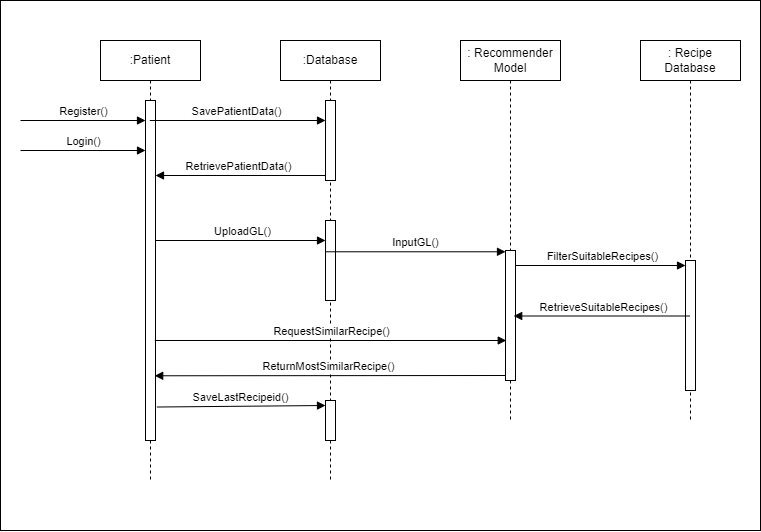

The diagram above was exported from draw.io. Its source (the exported page's mxGraphModel, read from the mxfile embedded in the PNG):
<mxGraphModel dx="3417" dy="1690" grid="1" gridSize="10" guides="1" tooltips="1" connect="1" arrows="1" fold="1" page="1" pageScale="1" pageWidth="850" pageHeight="1100" math="0" shadow="0">
  <root>
    <mxCell id="0" />
    <mxCell id="1" parent="0" />
    <mxCell id="SXYJZNin5-aY93towyTZ-34" value="" style="rounded=0;whiteSpace=wrap;html=1;" vertex="1" parent="1">
      <mxGeometry x="40" y="80" width="760" height="530" as="geometry" />
    </mxCell>
    <mxCell id="SXYJZNin5-aY93towyTZ-10" value=":Patient" style="shape=umlLifeline;perimeter=lifelinePerimeter;whiteSpace=wrap;html=1;container=1;dropTarget=0;collapsible=0;recursiveResize=0;outlineConnect=0;portConstraint=eastwest;newEdgeStyle={&quot;curved&quot;:0,&quot;rounded&quot;:0};" vertex="1" parent="1">
      <mxGeometry x="140" y="120" width="100" height="440" as="geometry" />
    </mxCell>
    <mxCell id="SXYJZNin5-aY93towyTZ-17" value="" style="html=1;points=[[0,0,0,0,5],[0,1,0,0,-5],[1,0,0,0,5],[1,1,0,0,-5]];perimeter=orthogonalPerimeter;outlineConnect=0;targetShapes=umlLifeline;portConstraint=eastwest;newEdgeStyle={&quot;curved&quot;:0,&quot;rounded&quot;:0};" vertex="1" parent="SXYJZNin5-aY93towyTZ-10">
      <mxGeometry x="45" y="60" width="10" height="340" as="geometry" />
    </mxCell>
    <mxCell id="SXYJZNin5-aY93towyTZ-11" value=":Database" style="shape=umlLifeline;perimeter=lifelinePerimeter;whiteSpace=wrap;html=1;container=1;dropTarget=0;collapsible=0;recursiveResize=0;outlineConnect=0;portConstraint=eastwest;newEdgeStyle={&quot;curved&quot;:0,&quot;rounded&quot;:0};" vertex="1" parent="1">
      <mxGeometry x="320" y="120" width="100" height="440" as="geometry" />
    </mxCell>
    <mxCell id="SXYJZNin5-aY93towyTZ-20" value="" style="html=1;points=[[0,0,0,0,5],[0,1,0,0,-5],[1,0,0,0,5],[1,1,0,0,-5]];perimeter=orthogonalPerimeter;outlineConnect=0;targetShapes=umlLifeline;portConstraint=eastwest;newEdgeStyle={&quot;curved&quot;:0,&quot;rounded&quot;:0};" vertex="1" parent="SXYJZNin5-aY93towyTZ-11">
      <mxGeometry x="45" y="60" width="10" height="80" as="geometry" />
    </mxCell>
    <mxCell id="SXYJZNin5-aY93towyTZ-23" value="" style="html=1;points=[[0,0,0,0,5],[0,1,0,0,-5],[1,0,0,0,5],[1,1,0,0,-5]];perimeter=orthogonalPerimeter;outlineConnect=0;targetShapes=umlLifeline;portConstraint=eastwest;newEdgeStyle={&quot;curved&quot;:0,&quot;rounded&quot;:0};" vertex="1" parent="SXYJZNin5-aY93towyTZ-11">
      <mxGeometry x="45" y="180" width="10" height="80" as="geometry" />
    </mxCell>
    <mxCell id="SXYJZNin5-aY93towyTZ-32" value="" style="html=1;points=[[0,0,0,0,5],[0,1,0,0,-5],[1,0,0,0,5],[1,1,0,0,-5]];perimeter=orthogonalPerimeter;outlineConnect=0;targetShapes=umlLifeline;portConstraint=eastwest;newEdgeStyle={&quot;curved&quot;:0,&quot;rounded&quot;:0};" vertex="1" parent="SXYJZNin5-aY93towyTZ-11">
      <mxGeometry x="45" y="360" width="10" height="40" as="geometry" />
    </mxCell>
    <mxCell id="SXYJZNin5-aY93towyTZ-12" value=": Recommender&lt;br&gt;Model" style="shape=umlLifeline;perimeter=lifelinePerimeter;whiteSpace=wrap;html=1;container=1;dropTarget=0;collapsible=0;recursiveResize=0;outlineConnect=0;portConstraint=eastwest;newEdgeStyle={&quot;curved&quot;:0,&quot;rounded&quot;:0};" vertex="1" parent="1">
      <mxGeometry x="500" y="120" width="100" height="380" as="geometry" />
    </mxCell>
    <mxCell id="SXYJZNin5-aY93towyTZ-25" value="" style="html=1;points=[[0,0,0,0,5],[0,1,0,0,-5],[1,0,0,0,5],[1,1,0,0,-5]];perimeter=orthogonalPerimeter;outlineConnect=0;targetShapes=umlLifeline;portConstraint=eastwest;newEdgeStyle={&quot;curved&quot;:0,&quot;rounded&quot;:0};" vertex="1" parent="SXYJZNin5-aY93towyTZ-12">
      <mxGeometry x="45" y="210" width="10" height="130" as="geometry" />
    </mxCell>
    <mxCell id="SXYJZNin5-aY93towyTZ-13" value=": Recipe Database" style="shape=umlLifeline;perimeter=lifelinePerimeter;whiteSpace=wrap;html=1;container=1;dropTarget=0;collapsible=0;recursiveResize=0;outlineConnect=0;portConstraint=eastwest;newEdgeStyle={&quot;curved&quot;:0,&quot;rounded&quot;:0};" vertex="1" parent="1">
      <mxGeometry x="680" y="120" width="100" height="380" as="geometry" />
    </mxCell>
    <mxCell id="SXYJZNin5-aY93towyTZ-27" value="" style="html=1;points=[[0,0,0,0,5],[0,1,0,0,-5],[1,0,0,0,5],[1,1,0,0,-5]];perimeter=orthogonalPerimeter;outlineConnect=0;targetShapes=umlLifeline;portConstraint=eastwest;newEdgeStyle={&quot;curved&quot;:0,&quot;rounded&quot;:0};" vertex="1" parent="SXYJZNin5-aY93towyTZ-13">
      <mxGeometry x="45" y="220" width="10" height="130" as="geometry" />
    </mxCell>
    <mxCell id="SXYJZNin5-aY93towyTZ-18" value="Register()" style="html=1;verticalAlign=bottom;endArrow=block;curved=0;rounded=0;" edge="1" parent="1" target="SXYJZNin5-aY93towyTZ-17">
      <mxGeometry width="80" relative="1" as="geometry">
        <mxPoint x="60" y="200" as="sourcePoint" />
        <mxPoint x="140" y="200" as="targetPoint" />
      </mxGeometry>
    </mxCell>
    <mxCell id="SXYJZNin5-aY93towyTZ-19" value="Login()" style="html=1;verticalAlign=bottom;endArrow=block;curved=0;rounded=0;" edge="1" parent="1" target="SXYJZNin5-aY93towyTZ-17">
      <mxGeometry width="80" relative="1" as="geometry">
        <mxPoint x="60" y="230" as="sourcePoint" />
        <mxPoint x="180" y="230" as="targetPoint" />
      </mxGeometry>
    </mxCell>
    <mxCell id="SXYJZNin5-aY93towyTZ-21" value="SavePatientData()" style="html=1;verticalAlign=bottom;endArrow=block;curved=0;rounded=0;" edge="1" parent="1">
      <mxGeometry width="80" relative="1" as="geometry">
        <mxPoint x="189.32352941176464" y="200" as="sourcePoint" />
        <mxPoint x="365" y="200" as="targetPoint" />
      </mxGeometry>
    </mxCell>
    <mxCell id="SXYJZNin5-aY93towyTZ-22" value="RetrievePatientData()" style="html=1;verticalAlign=bottom;endArrow=block;curved=0;rounded=0;exitX=0;exitY=1;exitDx=0;exitDy=-5;exitPerimeter=0;" edge="1" parent="1" source="SXYJZNin5-aY93towyTZ-20" target="SXYJZNin5-aY93towyTZ-17">
      <mxGeometry width="80" relative="1" as="geometry">
        <mxPoint x="350" y="250" as="sourcePoint" />
        <mxPoint x="200" y="250" as="targetPoint" />
      </mxGeometry>
    </mxCell>
    <mxCell id="SXYJZNin5-aY93towyTZ-24" value="UploadGL()" style="html=1;verticalAlign=bottom;endArrow=block;curved=0;rounded=0;" edge="1" parent="1" source="SXYJZNin5-aY93towyTZ-17">
      <mxGeometry width="80" relative="1" as="geometry">
        <mxPoint x="200" y="320" as="sourcePoint" />
        <mxPoint x="365" y="320" as="targetPoint" />
      </mxGeometry>
    </mxCell>
    <mxCell id="SXYJZNin5-aY93towyTZ-26" value="InputGL()" style="html=1;verticalAlign=bottom;endArrow=block;curved=0;rounded=0;exitX=-0.018;exitY=0.391;exitDx=0;exitDy=0;exitPerimeter=0;" edge="1" parent="1" source="SXYJZNin5-aY93towyTZ-23" target="SXYJZNin5-aY93towyTZ-25">
      <mxGeometry width="80" relative="1" as="geometry">
        <mxPoint x="370" y="340" as="sourcePoint" />
        <mxPoint x="540" y="340" as="targetPoint" />
      </mxGeometry>
    </mxCell>
    <mxCell id="SXYJZNin5-aY93towyTZ-28" value="FilterSuitableRecipes()" style="html=1;verticalAlign=bottom;endArrow=block;curved=0;rounded=0;entryX=0;entryY=0;entryDx=0;entryDy=5;entryPerimeter=0;" edge="1" parent="1" source="SXYJZNin5-aY93towyTZ-25" target="SXYJZNin5-aY93towyTZ-27">
      <mxGeometry width="80" relative="1" as="geometry">
        <mxPoint x="570" y="350" as="sourcePoint" />
        <mxPoint x="700" y="350" as="targetPoint" />
      </mxGeometry>
    </mxCell>
    <mxCell id="SXYJZNin5-aY93towyTZ-29" value="RetrieveSuitableRecipes()" style="html=1;verticalAlign=bottom;endArrow=block;curved=0;rounded=0;entryX=0.532;entryY=0.725;entryDx=0;entryDy=0;entryPerimeter=0;" edge="1" parent="1" source="SXYJZNin5-aY93towyTZ-13" target="SXYJZNin5-aY93towyTZ-12">
      <mxGeometry width="80" relative="1" as="geometry">
        <mxPoint x="710" y="390" as="sourcePoint" />
        <mxPoint x="590" y="390" as="targetPoint" />
      </mxGeometry>
    </mxCell>
    <mxCell id="SXYJZNin5-aY93towyTZ-30" value="RequestSimilarRecipe()" style="html=1;verticalAlign=bottom;endArrow=block;curved=0;rounded=0;entryX=0.151;entryY=0.858;entryDx=0;entryDy=0;entryPerimeter=0;" edge="1" parent="1">
      <mxGeometry width="80" relative="1" as="geometry">
        <mxPoint x="194.24" y="419.99999999999994" as="sourcePoint" />
        <mxPoint x="545.75" y="419.99999999999994" as="targetPoint" />
      </mxGeometry>
    </mxCell>
    <mxCell id="SXYJZNin5-aY93towyTZ-31" value="ReturnMostSimilarRecipe()" style="html=1;verticalAlign=bottom;endArrow=block;curved=0;rounded=0;entryX=0.542;entryY=0.762;entryDx=0;entryDy=0;entryPerimeter=0;exitX=0;exitY=1;exitDx=0;exitDy=-5;exitPerimeter=0;" edge="1" parent="1" source="SXYJZNin5-aY93towyTZ-25" target="SXYJZNin5-aY93towyTZ-10">
      <mxGeometry width="80" relative="1" as="geometry">
        <mxPoint x="540" y="455" as="sourcePoint" />
        <mxPoint x="210" y="460" as="targetPoint" />
      </mxGeometry>
    </mxCell>
    <mxCell id="SXYJZNin5-aY93towyTZ-33" value="SaveLastRecipeid()" style="html=1;verticalAlign=bottom;endArrow=block;curved=0;rounded=0;entryX=0;entryY=0;entryDx=0;entryDy=5;entryPerimeter=0;exitX=0.564;exitY=0.833;exitDx=0;exitDy=0;exitPerimeter=0;" edge="1" parent="1" source="SXYJZNin5-aY93towyTZ-10" target="SXYJZNin5-aY93towyTZ-32">
      <mxGeometry width="80" relative="1" as="geometry">
        <mxPoint x="200" y="498" as="sourcePoint" />
        <mxPoint x="350" y="498" as="targetPoint" />
      </mxGeometry>
    </mxCell>
  </root>
</mxGraphModel>